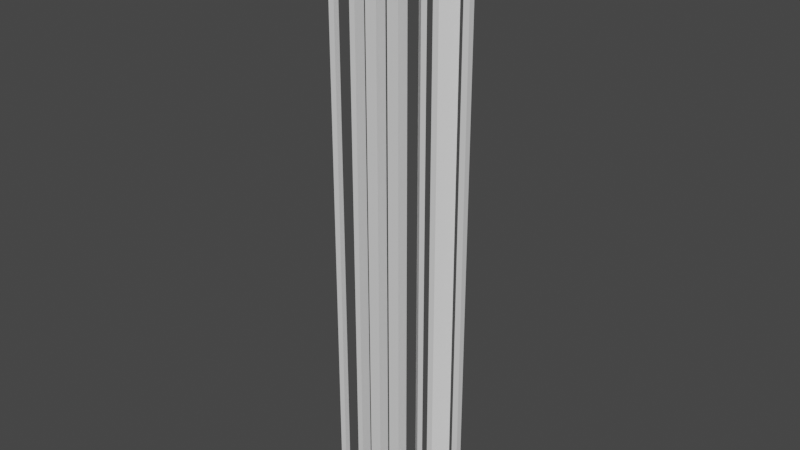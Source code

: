 # Source: Border.blend  (saved by Blender 2.93.20; exported with 4.5.12 LTS)
import bpy
from mathutils import Matrix  # noqa: F401  (used for matrix-valued properties, if any)

bpy.ops.wm.read_factory_settings(use_empty=True)
scene = bpy.context.scene
scene.name = 'Scene'

# ---- collections
col_collection = bpy.data.collections.new('Collection'); scene.collection.children.link(col_collection)

# ---- materials (node trees are filled in below, after node groups)
mat_wall = bpy.data.materials.new('Wall')
mat_wall.use_transparent_shadow = False
mat_wall.roughness = 0.5

# ---- material node trees
mat_wall.use_nodes = True; mat_wall.node_tree.nodes.clear()
_N = mat_wall.node_tree.nodes; _L = mat_wall.node_tree.links
n0 = _N.new('ShaderNodeBsdfPrincipled'); n0.name = 'Principled BSDF'; n0.location = (10, 300)
n0.distribution = 'GGX'
n0.subsurface_method = 'BURLEY'
n0.inputs[3].default_value = 1.45
n0.inputs[27].default_value = (0.0, 0.0, 0.0, 1.0)
n0.inputs[28].default_value = 1.0
n1 = _N.new('ShaderNodeOutputMaterial'); n1.name = 'Material Output'; n1.location = (300, 300)
_L.new(n0.outputs[0], n1.inputs[0])
n1.is_active_output = True

# ---- world
world_world = bpy.data.worlds.new('World'); scene.world = world_world
world_world.use_nodes = True; world_world.node_tree.nodes.clear()
_N = world_world.node_tree.nodes; _L = world_world.node_tree.links
n0 = _N.new('ShaderNodeOutputWorld'); n0.name = 'World Output'; n0.location = (300, 300)
n1 = _N.new('ShaderNodeBackground'); n1.name = 'Background'; n1.location = (10, 300)
n1.inputs[0].default_value = (0.05088, 0.05088, 0.05088, 1.0)
_L.new(n1.outputs[0], n0.inputs[0])
n0.is_active_output = True
world_world.color = (0.05088, 0.05088, 0.05088)
world_world.use_sun_shadow = False
world_world.sun_shadow_jitter_overblur = 0.0

# ---- meshes
me_cube_037 = bpy.data.meshes.new('Cube.037')
me_cube_037.from_pydata([(0.5, 0.0, 0.0), (0.0, 0.0, 0.0), (0.0, 0.0, 0.5), (0.5, 0.0, 0.5), (0.0, -50.0, 0.5), (0.0, -50.0, 0.0), (0.5, -50.0, 0.5), (0.5, -50.0, 0.0)], [], [(0, 1, 2, 3), (3, 6, 7, 0), (0, 7, 5, 1), (2, 4, 6, 3), (1, 5, 4, 2), (7, 6, 4, 5)])
_uv = me_cube_037.uv_layers.new(name='UVMap')
_uv.uv.foreach_set('vector', [0.625, 0.5, 0.875, 0.5, 0.875, 0.75, 0.625, 0.75, 0.625, 0.75, 0.625, 0.75, 0.625, 0.5, 0.625, 0.5, 0.625, 0.5, 0.625, 0.5, 0.875, 0.5, 0.875, 0.5, 0.875, 0.75, 0.875, 0.75, 0.625, 0.75, 0.625, 0.75, 0.875, 0.5, 0.875, 0.5, 0.875, 0.75, 0.875, 0.75, 0.625, 0.5, 0.625, 0.75, 0.875, 0.75, 0.875, 0.5])
_uv.active_render = True
_uv = me_cube_037.uv_layers.new(name='MapaUV')
_uv.uv.foreach_set('vector', [0.625, 0.5, 0.875, 0.5, 0.875, 0.75, 0.625, 0.75, 0.625, 0.75, 0.625, 0.75, 0.625, 0.5, 0.625, 0.5, 0.625, 0.5, 0.625, 0.5, 0.875, 0.5, 0.875, 0.5, 0.875, 0.75, 0.875, 0.75, 0.625, 0.75, 0.625, 0.75, 0.875, 0.5, 0.875, 0.5, 0.875, 0.75, 0.875, 0.75, 0.625, 0.5, 0.625, 0.75, 0.875, 0.75, 0.875, 0.5])
me_cube_037.materials.append(mat_wall)
me_cube_037.use_remesh_fix_poles = True
me_cube_037.use_remesh_preserve_attributes = False
me_cube_037.use_mirror_vertex_groups = False
me_cube_037.update()
me_cube_037.normals_split_custom_set([tuple(v) for v in zip(*[iter([0.0, 1.0, 0.0, 0.0, 1.0, 0.0, 0.0, 1.0, 0.0, 0.0, 1.0, 0.0, 1.0, 0.0, 0.0, 1.0, 0.0, 0.0, 1.0, 0.0, 0.0, 1.0, 0.0, 0.0, 0.0, 0.0, -1.0, 0.0, 0.0, -1.0, 0.0, 0.0, -1.0, 0.0, 0.0, -1.0, 0.0, 0.0, 1.0, 0.0, 0.0, 1.0, 0.0, 0.0, 1.0, 0.0, 0.0, 1.0, -1.0, 0.0, 0.0, -1.0, 0.0, 0.0, -1.0, 0.0, 0.0, -1.0, 0.0, 0.0, 0.0, -1.0, 0.0, 0.0, -1.0, 0.0, 0.0, -1.0, 0.0, 0.0, -1.0, 0.0])] * 3)])
me_cube_038 = bpy.data.meshes.new('Cube.038')
me_cube_038.from_pydata([(0.5, 0.0, -0.5), (0.0, 0.0, -0.5), (0.0, 0.0, 0.5), (0.5, 0.0, 0.5), (0.0, -50.0, 0.5), (0.0, -50.0, -0.5), (0.5, -50.0, 0.5), (0.5, -50.0, -0.5)], [], [(0, 1, 2, 3), (2, 4, 6, 3), (1, 5, 4, 2), (0, 7, 5, 1), (3, 6, 7, 0), (7, 6, 4, 5)])
_uv = me_cube_038.uv_layers.new(name='UVMap')
_uv.uv.foreach_set('vector', [0.625, 0.5, 0.875, 0.5, 0.875, 0.75, 0.625, 0.75, 0.875, 0.75, 0.875, 0.75, 0.625, 0.75, 0.625, 0.75, 0.875, 0.5, 0.875, 0.5, 0.875, 0.75, 0.875, 0.75, 0.625, 0.5, 0.625, 0.5, 0.875, 0.5, 0.875, 0.5, 0.625, 0.75, 0.625, 0.75, 0.625, 0.5, 0.625, 0.5, 0.625, 0.5, 0.625, 0.75, 0.875, 0.75, 0.875, 0.5])
_uv.active_render = True
_uv = me_cube_038.uv_layers.new(name='MapaUV')
_uv.uv.foreach_set('vector', [0.625, 0.5, 0.875, 0.5, 0.875, 0.75, 0.625, 0.75, 0.875, 0.75, 0.875, 0.75, 0.625, 0.75, 0.625, 0.75, 0.875, 0.5, 0.875, 0.5, 0.875, 0.75, 0.875, 0.75, 0.625, 0.5, 0.625, 0.5, 0.875, 0.5, 0.875, 0.5, 0.625, 0.75, 0.625, 0.75, 0.625, 0.5, 0.625, 0.5, 0.625, 0.5, 0.625, 0.75, 0.875, 0.75, 0.875, 0.5])
me_cube_038.materials.append(mat_wall)
me_cube_038.use_remesh_fix_poles = True
me_cube_038.use_remesh_preserve_attributes = False
me_cube_038.use_mirror_vertex_groups = False
me_cube_038.update()
me_cube_038.normals_split_custom_set([tuple(v) for v in zip(*[iter([0.0, 1.0, 0.0, 0.0, 1.0, 0.0, 0.0, 1.0, 0.0, 0.0, 1.0, 0.0, 0.0, 0.0, 1.0, 0.0, 0.0, 1.0, 0.0, 0.0, 1.0, 0.0, 0.0, 1.0, -1.0, 0.0, 0.0, -1.0, 0.0, 0.0, -1.0, 0.0, 0.0, -1.0, 0.0, 0.0, 0.0, 0.0, -1.0, 0.0, 0.0, -1.0, 0.0, 0.0, -1.0, 0.0, 0.0, -1.0, 1.0, 0.0, 0.0, 1.0, 0.0, 0.0, 1.0, 0.0, 0.0, 1.0, 0.0, 0.0, 0.0, -1.0, 0.0, 0.0, -1.0, 0.0, 0.0, -1.0, 0.0, 0.0, -1.0, 0.0])] * 3)])
me_cube_039 = bpy.data.meshes.new('Cube.039')
me_cube_039.from_pydata([(0.0, 0.0, 0.0), (0.0, 0.0, 0.5), (0.5, 0.0, 0.5), (0.5, 0.0, 0.0), (-0.5, -50.0, 0.0), (0.5, -50.0, -0.5), (0.0, -50.0, -0.5), (-0.5, 0.0, 0.5), (-0.5, -50.0, 0.5), (0.5, -50.0, 0.5), (0.0, -50.0, 0.5), (0.5, -50.0, 0.0), (0.0, 0.0, -0.5), (0.5, 0.0, -0.5), (0.0, -50.0, 0.0), (-0.5, 0.0, 0.0)], [], [(0, 1, 2, 3), (13, 5, 6, 12), (1, 10, 9, 2), (7, 8, 10, 1), (14, 11, 9, 10), (4, 14, 10, 8), (6, 5, 11, 14), (0, 14, 4, 15), (15, 7, 1, 0), (12, 6, 14, 0), (15, 4, 8, 7), (2, 9, 11, 3), (3, 11, 5, 13), (12, 0, 3, 13)])
_uv = me_cube_039.uv_layers.new(name='UVMap')
_uv.uv.foreach_set('vector', [0.75, 0.625, 0.875, 0.625, 0.875, 0.75, 0.75, 0.75, 0.625, 0.75, 0.625, 0.75, 0.625, 0.625, 0.625, 0.625, 0.875, 0.625, 0.875, 0.625, 0.875, 0.75, 0.875, 0.75, 0.875, 0.5, 0.875, 0.5, 0.875, 0.625, 0.875, 0.625, 0.75, 0.625, 0.75, 0.75, 0.875, 0.75, 0.875, 0.625, 0.75, 0.5, 0.75, 0.625, 0.875, 0.625, 0.875, 0.5, 0.625, 0.625, 0.625, 0.75, 0.75, 0.75, 0.75, 0.625, 0.75, 0.625, 0.75, 0.625, 0.75, 0.5, 0.75, 0.5, 0.75, 0.5, 0.875, 0.5, 0.875, 0.625, 0.75, 0.625, 0.625, 0.625, 0.625, 0.625, 0.75, 0.625, 0.75, 0.625, 0.75, 0.5, 0.75, 0.5, 0.875, 0.5, 0.875, 0.5, 0.875, 0.75, 0.875, 0.75, 0.75, 0.75, 0.75, 0.75, 0.75, 0.75, 0.75, 0.75, 0.625, 0.75, 0.625, 0.75, 0.625, 0.625, 0.75, 0.625, 0.75, 0.75, 0.625, 0.75])
_uv.active_render = True
_uv = me_cube_039.uv_layers.new(name='MapaUV')
_uv.uv.foreach_set('vector', [0.75, 0.625, 0.875, 0.625, 0.875, 0.75, 0.75, 0.75, 0.625, 0.75, 0.625, 0.75, 0.625, 0.625, 0.625, 0.625, 0.875, 0.625, 0.875, 0.625, 0.875, 0.75, 0.875, 0.75, 0.875, 0.5, 0.875, 0.5, 0.875, 0.625, 0.875, 0.625, 0.75, 0.625, 0.75, 0.75, 0.875, 0.75, 0.875, 0.625, 0.75, 0.5, 0.75, 0.625, 0.875, 0.625, 0.875, 0.5, 0.625, 0.625, 0.625, 0.75, 0.75, 0.75, 0.75, 0.625, 0.75, 0.625, 0.75, 0.625, 0.75, 0.5, 0.75, 0.5, 0.75, 0.5, 0.875, 0.5, 0.875, 0.625, 0.75, 0.625, 0.625, 0.625, 0.625, 0.625, 0.75, 0.625, 0.75, 0.625, 0.75, 0.5, 0.75, 0.5, 0.875, 0.5, 0.875, 0.5, 0.875, 0.75, 0.875, 0.75, 0.75, 0.75, 0.75, 0.75, 0.75, 0.75, 0.75, 0.75, 0.625, 0.75, 0.625, 0.75, 0.625, 0.625, 0.75, 0.625, 0.75, 0.75, 0.625, 0.75])
me_cube_039.materials.append(mat_wall)
me_cube_039.use_remesh_fix_poles = True
me_cube_039.use_remesh_preserve_attributes = False
me_cube_039.use_mirror_vertex_groups = False
me_cube_039.update()
me_cube_039.normals_split_custom_set([tuple(v) for v in zip(*[iter([0.0, 1.0, 0.0, 0.0, 1.0, 0.0, 0.0, 1.0, 0.0, 0.0, 1.0, 0.0, 0.0, 0.0, -1.0, 0.0, 0.0, -1.0, 0.0, 0.0, -1.0, 0.0, 0.0, -1.0, 0.0, 0.0, 1.0, 0.0, 0.0, 1.0, 0.0, 0.0, 1.0, 0.0, 0.0, 1.0, 0.0, 0.0, 1.0, 0.0, 0.0, 1.0, 0.0, 0.0, 1.0, 0.0, 0.0, 1.0, 0.0, -1.0, 0.0, 0.0, -1.0, 0.0, 0.0, -1.0, 0.0, 0.0, -1.0, 0.0, 0.0, -1.0, 0.0, 0.0, -1.0, 0.0, 0.0, -1.0, 0.0, 0.0, -1.0, 0.0, 0.0, -1.0, 0.0, 0.0, -1.0, 0.0, 0.0, -1.0, 0.0, 0.0, -1.0, 0.0, 0.0, 0.0, -1.0, 0.0, 0.0, -1.0, 0.0, 0.0, -1.0, 0.0, 0.0, -1.0, 0.0, 1.0, 0.0, 0.0, 1.0, 0.0, 0.0, 1.0, 0.0, 0.0, 1.0, 0.0, -1.0, 0.0, 0.0, -1.0, 0.0, 0.0, -1.0, 0.0, 0.0, -1.0, 0.0, 0.0, -1.0, 0.0, 0.0, -1.0, 0.0, 0.0, -1.0, 0.0, 0.0, -1.0, 0.0, 0.0, 1.0, 0.0, 0.0, 1.0, 0.0, 0.0, 1.0, 0.0, 0.0, 1.0, 0.0, 0.0, 1.0, 0.0, 0.0, 1.0, 0.0, 0.0, 1.0, 0.0, 0.0, 1.0, 0.0, 0.0, 0.0, 1.0, 0.0, 0.0, 1.0, 0.0, 0.0, 1.0, 0.0, 0.0, 1.0, 0.0])] * 3)])
me_cube_043 = bpy.data.meshes.new('Cube.043')
me_cube_043.from_pydata([(0.5, 0.0, -0.5), (-0.5, 0.0, -0.5), (-0.5, 0.0, 0.5), (0.5, 0.0, 0.5), (-0.5, -50.0, 0.5), (-0.5, -50.0, -0.5), (0.5, -50.0, 0.5), (0.5, -50.0, -0.5)], [], [(0, 1, 2, 3), (1, 5, 4, 2), (2, 4, 6, 3), (3, 6, 7, 0), (0, 7, 5, 1), (7, 6, 4, 5)])
_uv = me_cube_043.uv_layers.new(name='UVMap')
_uv.uv.foreach_set('vector', [0.625, 0.5, 0.875, 0.5, 0.875, 0.75, 0.625, 0.75, 0.875, 0.5, 0.875, 0.5, 0.875, 0.75, 0.875, 0.75, 0.875, 0.75, 0.875, 0.75, 0.625, 0.75, 0.625, 0.75, 0.625, 0.75, 0.625, 0.75, 0.625, 0.5, 0.625, 0.5, 0.625, 0.5, 0.625, 0.5, 0.875, 0.5, 0.875, 0.5, 0.625, 0.5, 0.625, 0.75, 0.875, 0.75, 0.875, 0.5])
_uv.active_render = True
_uv = me_cube_043.uv_layers.new(name='MapaUV')
_uv.uv.foreach_set('vector', [0.625, 0.5, 0.875, 0.5, 0.875, 0.75, 0.625, 0.75, 0.875, 0.5, 0.875, 0.5, 0.875, 0.75, 0.875, 0.75, 0.875, 0.75, 0.875, 0.75, 0.625, 0.75, 0.625, 0.75, 0.625, 0.75, 0.625, 0.75, 0.625, 0.5, 0.625, 0.5, 0.625, 0.5, 0.625, 0.5, 0.875, 0.5, 0.875, 0.5, 0.625, 0.5, 0.625, 0.75, 0.875, 0.75, 0.875, 0.5])
me_cube_043.materials.append(mat_wall)
me_cube_043.use_remesh_fix_poles = True
me_cube_043.use_remesh_preserve_attributes = False
me_cube_043.use_mirror_vertex_groups = False
me_cube_043.update()
me_cube_043.normals_split_custom_set([tuple(v) for v in zip(*[iter([0.0, 1.0, 0.0, 0.0, 1.0, 0.0, 0.0, 1.0, 0.0, 0.0, 1.0, 0.0, -1.0, 0.0, 0.0, -1.0, 0.0, 0.0, -1.0, 0.0, 0.0, -1.0, 0.0, 0.0, 0.0, 0.0, 1.0, 0.0, 0.0, 1.0, 0.0, 0.0, 1.0, 0.0, 0.0, 1.0, 1.0, 0.0, 0.0, 1.0, 0.0, 0.0, 1.0, 0.0, 0.0, 1.0, 0.0, 0.0, 0.0, 0.0, -1.0, 0.0, 0.0, -1.0, 0.0, 0.0, -1.0, 0.0, 0.0, -1.0, 0.0, -1.0, 0.0, 0.0, -1.0, 0.0, 0.0, -1.0, 0.0, 0.0, -1.0, 0.0])] * 3)])
me_cube_053 = bpy.data.meshes.new('Cube.053')
me_cube_053.from_pydata([(0.0, 2.186e-08, 0.5), (0.5, 2.186e-08, 0.5), (0.5, -2.285e-08, 0.0), (0.5, -50.0, 4.47e-06), (0.5, -50.0, 0.5), (2.665e-13, -50.0, 0.5)], [], [(0, 1, 2), (1, 4, 3, 2), (2, 3, 5, 0), (5, 3, 4), (0, 5, 4, 1)])
_uv = me_cube_053.uv_layers.new(name='UVMap')
_uv.uv.foreach_set('vector', [0.5, 0.75, 0.75, 0.75, 0.75, 0.5, 0.75, 0.75, 0.75, 0.75, 0.75, 0.5, 0.75, 0.5, 0.75, 0.5, 0.75, 0.5, 0.5, 0.75, 0.5, 0.75, 0.5, 0.75, 0.75, 0.5, 0.75, 0.75, 0.5, 0.75, 0.5, 0.75, 0.75, 0.75, 0.75, 0.75])
_uv.active_render = True
_uv = me_cube_053.uv_layers.new(name='MapaUV')
_uv.uv.foreach_set('vector', [0.5, 0.75, 0.75, 0.75, 0.75, 0.5, 0.75, 0.75, 0.75, 0.75, 0.75, 0.5, 0.75, 0.5, 0.75, 0.5, 0.75, 0.5, 0.5, 0.75, 0.5, 0.75, 0.5, 0.75, 0.75, 0.5, 0.75, 0.75, 0.5, 0.75, 0.5, 0.75, 0.75, 0.75, 0.75, 0.75])
me_cube_053.materials.append(mat_wall)
me_cube_053.use_remesh_fix_poles = True
me_cube_053.use_remesh_preserve_attributes = False
me_cube_053.use_mirror_vertex_groups = False
me_cube_053.update()
me_cube_053.normals_split_custom_set([tuple(v) for v in zip(*[iter([-7.105e-15, 1.0, -8.941e-08, -7.105e-15, 1.0, -8.941e-08, -7.105e-15, 1.0, -8.941e-08, 1.0, 9.095e-15, -5.96e-08, 1.0, 9.095e-15, -5.96e-08, 1.0, 9.095e-15, -5.96e-08, 1.0, 9.095e-15, -5.96e-08, -0.7071, -6.322e-08, -0.7071, -0.7071, -6.322e-08, -0.7071, -0.7071, -6.322e-08, -0.7071, -0.7071, -6.322e-08, -0.7071, 0.0, -1.0, -3.338e-06, 0.0, -1.0, -3.338e-06, 0.0, -1.0, -3.338e-06, 7.629e-08, 8.97e-08, 1.0, 7.629e-08, 8.97e-08, 1.0, 7.629e-08, 8.97e-08, 1.0, 7.629e-08, 8.97e-08, 1.0])] * 3)])
me_cube_054 = bpy.data.meshes.new('Cube.054')
me_cube_054.from_pydata([(-1.714e-07, -6.955e-09, -0.5), (1.0, 2.285e-08, 0.5), (0.5, 7.947e-09, 0.5), (-0.5, -2.186e-08, -0.5), (0.5, -50.0, 0.5), (1.0, -50.0, 0.5), (-0.5, -50.0, -0.5), (1.319e-06, -50.0, -0.5)], [], [(0, 3, 2, 1), (3, 6, 4, 2), (2, 4, 5, 1), (1, 5, 7, 0), (0, 7, 6, 3), (7, 5, 4, 6)])
_uv = me_cube_054.uv_layers.new(name='UVMap')
_uv.uv.foreach_set('vector', [0.5, 0.25, 0.25, 0.25, 0.75, 0.75, 1.0, 0.75, 0.25, 0.25, 0.25, 0.25, 0.75, 0.75, 0.75, 0.75, 0.75, 0.75, 0.75, 0.75, 1.0, 0.75, 1.0, 0.75, 1.0, 0.75, 1.0, 0.75, 0.5, 0.25, 0.5, 0.25, 0.5, 0.25, 0.5, 0.25, 0.25, 0.25, 0.25, 0.25, 0.5, 0.25, 1.0, 0.75, 0.75, 0.75, 0.25, 0.25])
_uv.active_render = True
_uv = me_cube_054.uv_layers.new(name='MapaUV')
_uv.uv.foreach_set('vector', [0.5, 0.25, 0.25, 0.25, 0.75, 0.75, 1.0, 0.75, 0.25, 0.25, 0.25, 0.25, 0.75, 0.75, 0.75, 0.75, 0.75, 0.75, 0.75, 0.75, 1.0, 0.75, 1.0, 0.75, 1.0, 0.75, 1.0, 0.75, 0.5, 0.25, 0.5, 0.25, 0.5, 0.25, 0.5, 0.25, 0.25, 0.25, 0.25, 0.25, 0.5, 0.25, 1.0, 0.75, 0.75, 0.75, 0.25, 0.25])
me_cube_054.materials.append(mat_wall)
me_cube_054.use_remesh_fix_poles = True
me_cube_054.use_remesh_preserve_attributes = False
me_cube_054.use_mirror_vertex_groups = False
me_cube_054.update()
me_cube_054.normals_split_custom_set([tuple(v) for v in zip(*[iter([-2.98e-08, 1.0, -5.329e-15, -2.98e-08, 1.0, -5.329e-15, -2.98e-08, 1.0, -5.329e-15, -2.98e-08, 1.0, -5.329e-15, -0.7071, -2.107e-08, 0.7071, -0.7071, -2.107e-08, 0.7071, -0.7071, -2.107e-08, 0.7071, -0.7071, -2.107e-08, 0.7071, 0.0, 0.0, 1.0, 0.0, 0.0, 1.0, 0.0, 0.0, 1.0, 0.0, 0.0, 1.0, 0.7071, 2.065e-08, -0.7071, 0.7071, 2.065e-08, -0.7071, 0.7071, 2.065e-08, -0.7071, 0.7071, 2.065e-08, -0.7071, 0.0, 0.0, -1.0, 0.0, 0.0, -1.0, 0.0, 0.0, -1.0, 0.0, 0.0, -1.0, 0.0, -1.0, 1.526e-05, 0.0, -1.0, 1.526e-05, 0.0, -1.0, 1.526e-05, 0.0, -1.0, 1.526e-05])] * 3)])
me_cube_055 = bpy.data.meshes.new('Cube.055')
me_cube_055.from_pydata([(0.5, -6.955e-09, -0.5), (-0.5, 2.285e-08, 0.5), (2.384e-07, 7.947e-09, 0.5), (1.0, -2.186e-08, -0.5), (-1.252e-06, -50.0, 0.5), (-0.5, -50.0, 0.5), (1.0, -50.0, -0.5), (0.5, -50.0, -0.5)], [], [(0, 1, 2, 3), (1, 5, 4, 2), (2, 4, 6, 3), (3, 6, 7, 0), (0, 7, 5, 1), (7, 6, 4, 5)])
_uv = me_cube_055.uv_layers.new(name='UVMap')
_uv.uv.foreach_set('vector', [0.75, 0.25, 0.25, 0.75, 0.5, 0.75, 1.0, 0.25, 0.25, 0.75, 0.25, 0.75, 0.5, 0.75, 0.5, 0.75, 0.5, 0.75, 0.5, 0.75, 1.0, 0.25, 1.0, 0.25, 1.0, 0.25, 1.0, 0.25, 0.75, 0.25, 0.75, 0.25, 0.75, 0.25, 0.75, 0.25, 0.25, 0.75, 0.25, 0.75, 0.75, 0.25, 1.0, 0.25, 0.5, 0.75, 0.25, 0.75])
_uv.active_render = True
_uv = me_cube_055.uv_layers.new(name='MapaUV')
_uv.uv.foreach_set('vector', [0.75, 0.25, 0.25, 0.75, 0.5, 0.75, 1.0, 0.25, 0.25, 0.75, 0.25, 0.75, 0.5, 0.75, 0.5, 0.75, 0.5, 0.75, 0.5, 0.75, 1.0, 0.25, 1.0, 0.25, 1.0, 0.25, 1.0, 0.25, 0.75, 0.25, 0.75, 0.25, 0.75, 0.25, 0.75, 0.25, 0.25, 0.75, 0.25, 0.75, 0.75, 0.25, 1.0, 0.25, 0.5, 0.75, 0.25, 0.75])
me_cube_055.materials.append(mat_wall)
me_cube_055.use_remesh_fix_poles = True
me_cube_055.use_remesh_preserve_attributes = False
me_cube_055.use_mirror_vertex_groups = False
me_cube_055.update()
me_cube_055.normals_split_custom_set([tuple(v) for v in zip(*[iter([2.98e-08, 1.0, -5.329e-15, 2.98e-08, 1.0, -5.329e-15, 2.98e-08, 1.0, -5.329e-15, 2.98e-08, 1.0, -5.329e-15, 0.0, 0.0, 1.0, 0.0, 0.0, 1.0, 0.0, 0.0, 1.0, 0.0, 0.0, 1.0, 0.7071, -2.107e-08, 0.7071, 0.7071, -2.107e-08, 0.7071, 0.7071, -2.107e-08, 0.7071, 0.7071, -2.107e-08, 0.7071, 0.0, 0.0, -1.0, 0.0, 0.0, -1.0, 0.0, 0.0, -1.0, 0.0, 0.0, -1.0, -0.7071, 2.107e-08, -0.7071, -0.7071, 2.107e-08, -0.7071, -0.7071, 2.107e-08, -0.7071, -0.7071, 2.107e-08, -0.7071, 0.0, -1.0, 0.0, 0.0, -1.0, 0.0, 0.0, -1.0, 0.0, 0.0, -1.0, 0.0])] * 3)])

# ---- objects
ob_walllong1normal_col = bpy.data.objects.new('WallLong1Normal-col', me_cube_037)
ob_walllong2normal_col = bpy.data.objects.new('WallLong2Normal-col', me_cube_038)
ob_walllong3normal_col = bpy.data.objects.new('WallLong3Normal-col', me_cube_039)
ob_walllong4normal_col = bpy.data.objects.new('WallLong4Normal-col', me_cube_043)
ob_walllong1half_col = bpy.data.objects.new('WallLong1Half-col', me_cube_053)
ob_walllong2left_col = bpy.data.objects.new('WallLong2Left-col', me_cube_054)
ob_walllong2right_col = bpy.data.objects.new('WallLong2Right-col', me_cube_055)

# ---- transforms, parenting, visibility, modifiers, constraints
ob_walllong1normal_col.location = (-2.5, -5.5, 0.0)
ob_walllong1normal_col.rotation_euler = (1.571, -0.0, 0.0)
ob_walllong1normal_col.lineart.crease_threshold = 0.0
ob_walllong2normal_col.location = (-0.5, -5.5, 0.0)
ob_walllong2normal_col.rotation_euler = (1.571, -0.0, 0.0)
ob_walllong2normal_col.lineart.crease_threshold = 0.0
ob_walllong3normal_col.location = (1.5, -5.5, 0.0)
ob_walllong3normal_col.rotation_euler = (1.571, -0.0, 0.0)
ob_walllong3normal_col.lineart.crease_threshold = 0.0
ob_walllong4normal_col.location = (3.5, -5.5, 0.0)
ob_walllong4normal_col.rotation_euler = (1.571, -0.0, 0.0)
ob_walllong4normal_col.lineart.crease_threshold = 0.0
ob_walllong1half_col.location = (9.5, -5.5, 0.0)
ob_walllong1half_col.rotation_euler = (1.571, -0.0, 0.0)
ob_walllong1half_col.lineart.crease_threshold = 0.0
ob_walllong2left_col.location = (5.5, -5.5, 0.0)
ob_walllong2left_col.rotation_euler = (1.571, -0.0, 0.0)
ob_walllong2left_col.lineart.crease_threshold = 0.0
ob_walllong2right_col.location = (7.5, -5.5, 0.0)
ob_walllong2right_col.rotation_euler = (1.571, -0.0, 0.0)
ob_walllong2right_col.lineart.crease_threshold = 0.0

# ---- collection membership
col_collection.objects.link(ob_walllong1normal_col)
col_collection.objects.link(ob_walllong2normal_col)
col_collection.objects.link(ob_walllong3normal_col)
col_collection.objects.link(ob_walllong4normal_col)
col_collection.objects.link(ob_walllong1half_col)
col_collection.objects.link(ob_walllong2left_col)
col_collection.objects.link(ob_walllong2right_col)

# ---- scene / render settings (as saved in the file)
scene.frame_start = 1; scene.frame_end = 251; scene.frame_set(106)
scene.render.engine = 'BLENDER_EEVEE_NEXT'
scene.cycles.use_denoising = False
scene.cycles.samples = 128
scene.cycles.sampling_pattern = 'TABULATED_SOBOL'
scene.cycles.use_adaptive_sampling = False
scene.cycles.use_light_tree = False
scene.view_settings.view_transform = 'Filmic'
bpy.context.view_layer.update()

# ---- added for rendering (the .blend has no active camera and no usable light): camera, sun
cam_auto = bpy.data.cameras.new('AutoCamera')
cam_auto.lens = 50.0
cam_auto.sensor_width = 36.0
cam_auto.clip_end = 1000.0
ob_auto_camera = bpy.data.objects.new('AutoCamera', cam_auto)
scene.collection.objects.link(ob_auto_camera)
ob_auto_camera.location = (51.444, -62.7328, 13.1552)
ob_auto_camera.rotation_euler = (1.09748, -7.21219e-08, 0.694738)
scene.camera = ob_auto_camera
light_auto_sun = bpy.data.lights.new('AutoSun', 'SUN')
light_auto_sun.energy = 3.0
light_auto_sun.angle = 0.0523599
ob_auto_sun = bpy.data.objects.new('AutoSun', light_auto_sun)
scene.collection.objects.link(ob_auto_sun)
ob_auto_sun.rotation_euler = (0.872665, 0.174533, 0.523599)
bpy.context.view_layer.update()
